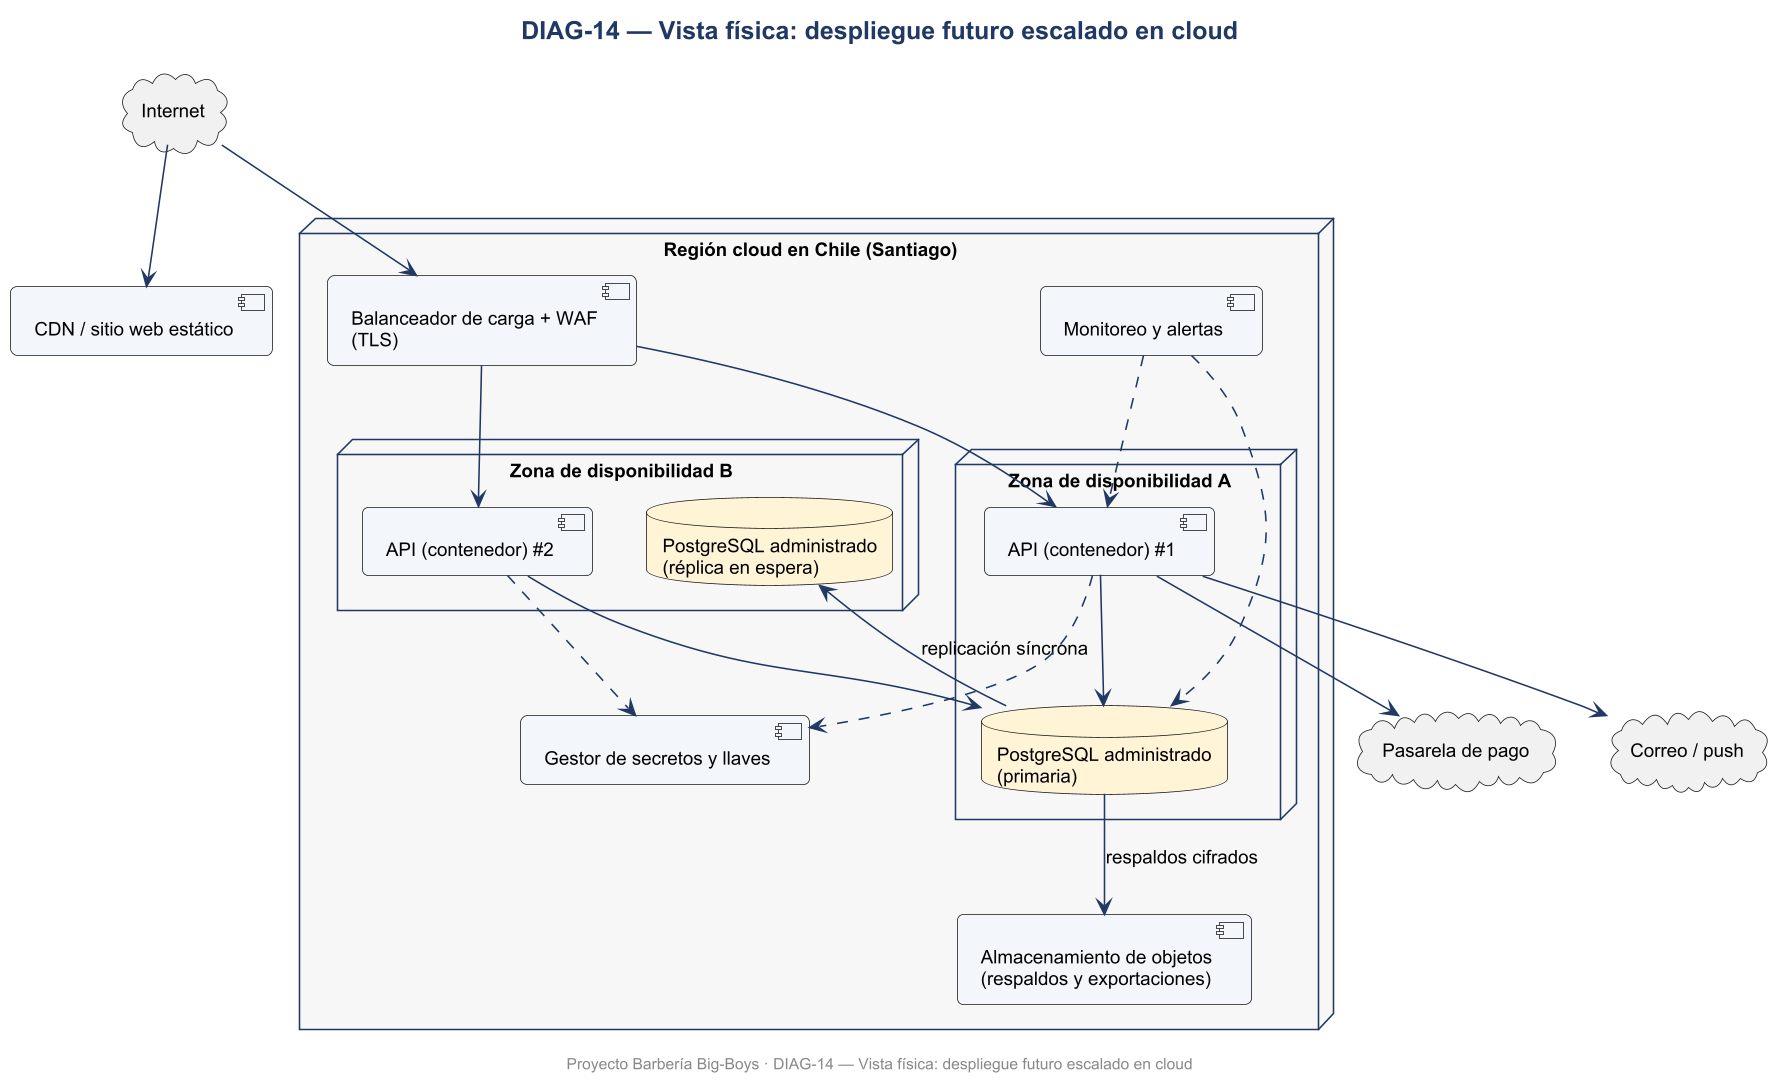

The diagram above was rendered by PlantUML. Its source (embedded in the PNG):
@startuml DIAG-14_Vista_fisica_despliegue_futuro_escalado_en_cloud
skinparamlocked dpi 150
skinparam defaultFontName Arial
skinparam defaultFontSize 12
skinparam shadowing false
skinparam roundcorner 8
skinparam titleFontSize 16
skinparam titleFontStyle bold
skinparam titleFontColor #1F3864
skinparam ArrowColor #1F3864
skinparam BorderColor #1F3864
skinparam BackgroundColor #FFFFFF
skinparam class {
  BackgroundColor #F3F6FB
  HeaderBackgroundColor #DCE6F2
  BorderColor #1F3864
}
skinparam usecase {
  BackgroundColor #F3F6FB
  BorderColor #1F3864
}
skinparam actorBorderColor #1F3864
skinparam packageBorderColor #1F3864
skinparam componentBackgroundColor #F3F6FB
skinparam nodeBackgroundColor #F7F7F7
skinparam databaseBackgroundColor #FFF4D6
skinparam activityBackgroundColor #F3F6FB
skinparam activityBorderColor #1F3864
skinparam stateBackgroundColor #F3F6FB
skinparam stateBorderColor #1F3864
skinparam sequenceParticipantBackgroundColor #F3F6FB
skinparam sequenceLifeLineBorderColor #8899AA
skinparam noteBackgroundColor #FFF9E6
skinparam noteBorderColor #C9A227

title DIAG-14 — Vista física: despliegue futuro escalado en cloud
cloud "Internet" as NET
node "Región cloud en Chile (Santiago)" as REG {
  node "Zona de disponibilidad A" as ZA {
    [API (contenedor) #1] as A1
    database "PostgreSQL administrado\n(primaria)" as P1
  }
  node "Zona de disponibilidad B" as ZB {
    [API (contenedor) #2] as A2
    database "PostgreSQL administrado\n(réplica en espera)" as P2
  }
  [Balanceador de carga + WAF\n(TLS)] as LB
  [Almacenamiento de objetos\n(respaldos y exportaciones)] as OBJ
  [Gestor de secretos y llaves] as KMS
  [Monitoreo y alertas] as MON
}
[CDN / sitio web estático] as CDN
cloud "Pasarela de pago" as PAS
cloud "Correo / push" as MAIL
NET --> CDN
NET --> LB
LB --> A1
LB --> A2
A1 --> P1
A2 --> P1
P1 --> P2 : replicación síncrona
P1 --> OBJ : respaldos cifrados
A1 ..> KMS
A2 ..> KMS
A1 --> PAS
A1 --> MAIL
MON ..> A1
MON ..> P1

footer Proyecto Barbería Big-Boys · DIAG-14 — Vista física: despliegue futuro escalado en cloud
@enduml